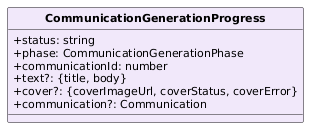

The diagram above was rendered by PlantUML. Its source (embedded in the PNG):
@startuml
skinparam classAttributeIconSize 0
skinparam classFontStyle bold
skinparam classFontSize 13
skinparam classAttributeFontSize 11
skinparam shadowing false
hide circle
class CommunicationGenerationProgress #F1E8FA {
  +status: string
  +phase: CommunicationGenerationPhase
  +communicationId: number
  +text?: {title, body}
  +cover?: {coverImageUrl, coverStatus, coverError}
  +communication?: Communication
}
@enduml